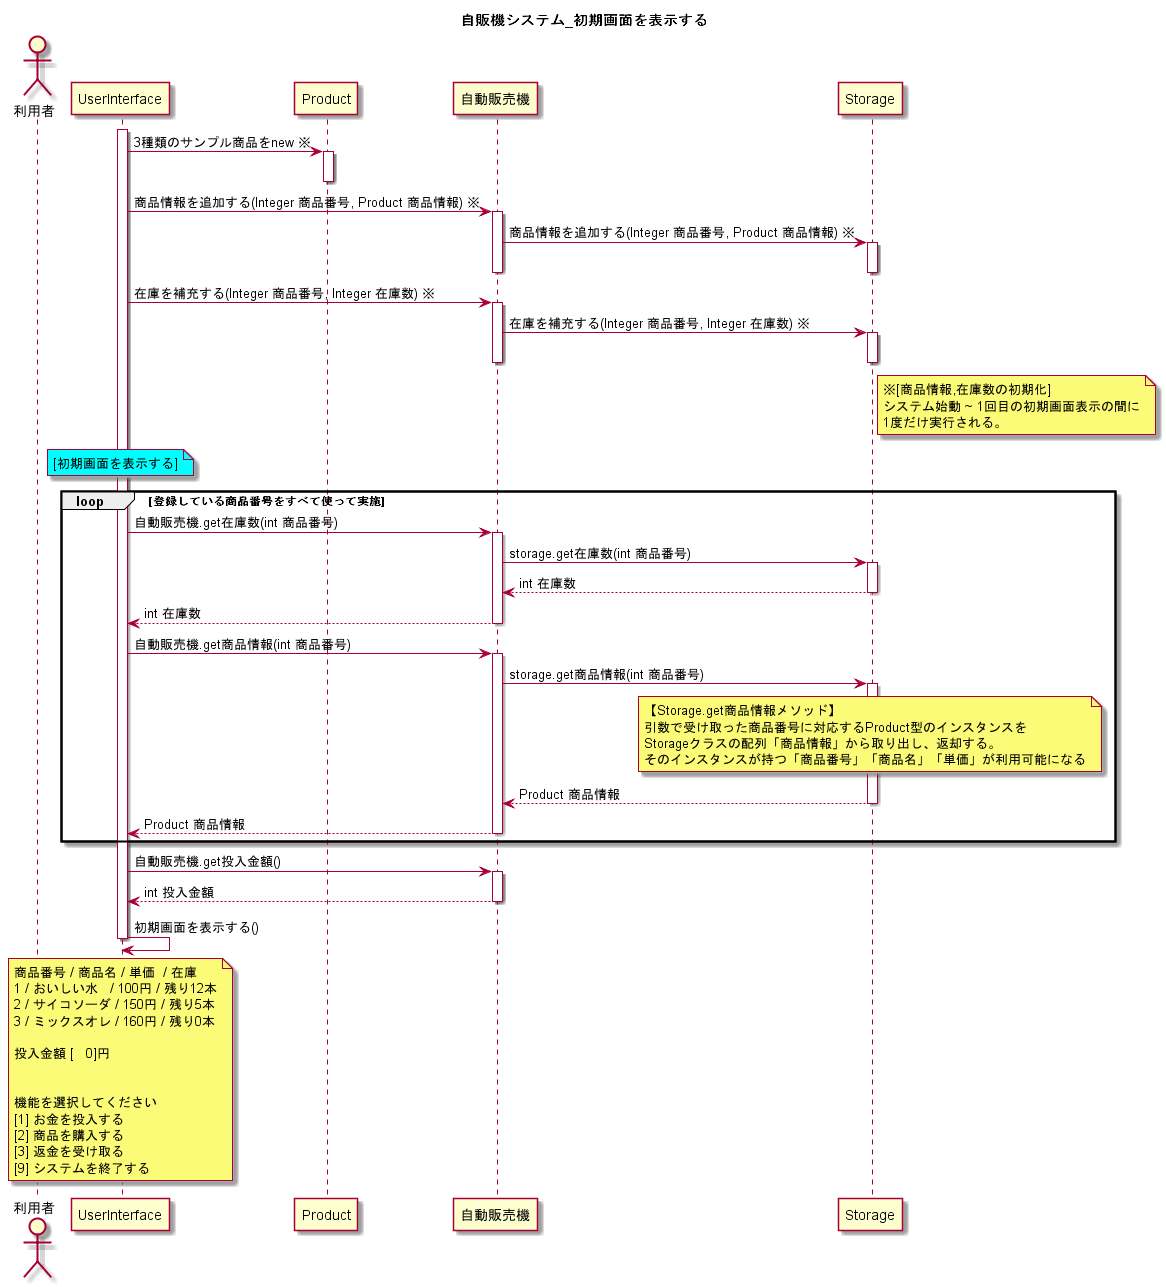

The diagram above was rendered by PlantUML. Its source (embedded in the PNG):
@startuml
title 自販機システム_初期画面を表示する

actor 利用者
activate UserInterface
UserInterface -> Product : 3種類のサンプル商品をnew ※
activate Product
deactivate Product
UserInterface -> 自動販売機 : 商品情報を追加する(Integer 商品番号, Product 商品情報) ※
activate 自動販売機
自動販売機 -> Storage : 商品情報を追加する(Integer 商品番号, Product 商品情報) ※
activate Storage
deactivate Storage
deactivate 自動販売機

UserInterface -> 自動販売機 : 在庫を補充する(Integer 商品番号, Integer 在庫数) ※
activate 自動販売機
自動販売機 -> Storage : 在庫を補充する(Integer 商品番号, Integer 在庫数) ※
activate Storage
deactivate Storage
deactivate 自動販売機

note right of Storage
※[商品情報,在庫数の初期化]
システム始動 ~ 1回目の初期画面表示の間に
1度だけ実行される。
end note

note over UserInterface #Cyan
[初期画面を表示する]
end note 
loop 登録している商品番号をすべて使って実施
UserInterface -> 自動販売機 : 自動販売機.get在庫数(int 商品番号)
activate 自動販売機
自動販売機 -> Storage : storage.get在庫数(int 商品番号)
activate Storage
自動販売機 <-- Storage : int 在庫数
deactivate Storage
UserInterface <-- 自動販売機 : int 在庫数
deactivate 自動販売機

UserInterface -> 自動販売機 : 自動販売機.get商品情報(int 商品番号)
activate 自動販売機
自動販売機 -> Storage : storage.get商品情報(int 商品番号)
activate Storage

note over Storage
【Storage.get商品情報メソッド】
引数で受け取った商品番号に対応するProduct型のインスタンスを
Storageクラスの配列「商品情報」から取り出し、返却する。
そのインスタンスが持つ「商品番号」「商品名」「単価」が利用可能になる
end note


自動販売機 <-- Storage : Product 商品情報
deactivate Storage
UserInterface <-- 自動販売機 : Product 商品情報
deactivate 自動販売機


end

UserInterface -> 自動販売機 : 自動販売機.get投入金額()
activate 自動販売機
UserInterface <-- 自動販売機 : int 投入金額
deactivate 自動販売機

UserInterface <- UserInterface : 初期画面を表示する()
note over UserInterface
商品番号 / 商品名 / 単価  / 在庫
1 / おいしい水   / 100円 / 残り12本
2 / サイコソーダ / 150円 / 残り5本
3 / ミックスオレ / 160円 / 残り0本

投入金額 [   0]円


機能を選択してください
[1] お金を投入する
[2] 商品を購入する
[3] 返金を受け取る
[9] システムを終了する
end note
deactivate UserInterface
@enduml